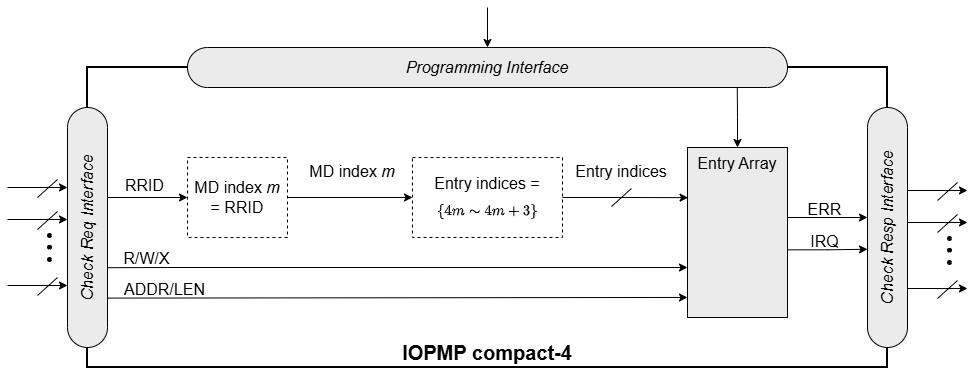

The diagram above was exported from draw.io. Its source (the exported page's mxGraphModel, read from the mxfile embedded in the PNG):
<mxGraphModel dx="2241" dy="743" grid="1" gridSize="10" guides="1" tooltips="1" connect="1" arrows="1" fold="1" page="1" pageScale="1" pageWidth="827" pageHeight="1169" math="1" shadow="0">
  <root>
    <mxCell id="0" />
    <mxCell id="1" parent="0" />
    <mxCell id="eyIhtEKidhE64w38ugOh-3" parent="1" style="rounded=0;whiteSpace=wrap;html=1;strokeWidth=2;verticalAlign=bottom;spacingTop=2;" value="&lt;b style=&quot;font-size: 20px;&quot;&gt;IOPMP compact-4&lt;/b&gt;" vertex="1">
      <mxGeometry height="300" width="800" x="-660" y="140" as="geometry" />
    </mxCell>
    <mxCell id="eyIhtEKidhE64w38ugOh-4" edge="1" parent="1" style="edgeStyle=orthogonalEdgeStyle;rounded=0;orthogonalLoop=1;jettySize=auto;html=1;exitX=1;exitY=0.5;exitDx=0;exitDy=0;entryX=0;entryY=0.5;entryDx=0;entryDy=0;" target="eyIhtEKidhE64w38ugOh-6">
      <mxGeometry relative="1" as="geometry">
        <mxPoint x="-459.9999999999999" y="270" as="sourcePoint" />
        <mxPoint x="-320" y="300" as="targetPoint" />
      </mxGeometry>
    </mxCell>
    <mxCell id="eyIhtEKidhE64w38ugOh-6" parent="1" style="rounded=0;whiteSpace=wrap;html=1;verticalAlign=middle;dashed=1;align=center;spacingTop=0;spacing=0;spacingLeft=0;spacingBottom=0;horizontal=1;" value="&lt;div style=&quot;line-height: 160%; font-size: 16px;&quot;&gt;&lt;div style=&quot;line-height: 25.6px;&quot;&gt;&lt;span style=&quot;background-color: initial;&quot;&gt;Entry indices =&lt;/span&gt;&lt;/div&gt;&lt;div style=&quot;line-height: 25.6px;&quot;&gt;&lt;span style=&quot;background-color: initial;&quot;&gt;&lt;font style=&quot;font-size: 14px;&quot;&gt;\(\small \{4m \sim&amp;nbsp; 4m+3\}\)&lt;/font&gt;&lt;/span&gt;&lt;/div&gt;&lt;/div&gt;" vertex="1">
      <mxGeometry height="80" width="150" x="-335" y="230" as="geometry" />
    </mxCell>
    <mxCell id="eyIhtEKidhE64w38ugOh-7" parent="1" style="rounded=0;whiteSpace=wrap;html=1;verticalAlign=top;fillColor=#EBEBEB;" value="&lt;span style=&quot;font-size: 16px;&quot;&gt;Entry&amp;nbsp;&lt;/span&gt;&lt;span style=&quot;font-size: 16px; background-color: initial;&quot;&gt;Array&lt;/span&gt;" vertex="1">
      <mxGeometry height="170" width="100" x="-60" y="220" as="geometry" />
    </mxCell>
    <mxCell id="eyIhtEKidhE64w38ugOh-10" edge="1" parent="1" source="eyIhtEKidhE64w38ugOh-7" style="edgeStyle=orthogonalEdgeStyle;rounded=0;orthogonalLoop=1;jettySize=auto;html=1;exitX=0.5;exitY=0;exitDx=0;exitDy=0;startArrow=classic;startFill=1;endArrow=none;endFill=0;entryX=0.946;entryY=0.999;entryDx=0;entryDy=0;entryPerimeter=0;" target="eyIhtEKidhE64w38ugOh-20">
      <mxGeometry relative="1" as="geometry">
        <mxPoint x="-20" y="160" as="targetPoint" />
      </mxGeometry>
    </mxCell>
    <mxCell id="eyIhtEKidhE64w38ugOh-11" parent="1" style="ellipse;whiteSpace=wrap;html=1;aspect=fixed;fillColor=#EBEBEB;rotation=-90;" value="" vertex="1">
      <mxGeometry height="40" width="40" x="-680" y="180" as="geometry" />
    </mxCell>
    <mxCell id="eyIhtEKidhE64w38ugOh-12" parent="1" style="ellipse;whiteSpace=wrap;html=1;aspect=fixed;fillColor=#EBEBEB;rotation=-90;" value="" vertex="1">
      <mxGeometry height="40" width="40" x="-680" y="380" as="geometry" />
    </mxCell>
    <mxCell id="eyIhtEKidhE64w38ugOh-13" parent="1" style="rounded=0;whiteSpace=wrap;html=1;shape=mxgraph.basic.rect;left=0;right=0;fillColor=#EBEBEB;rotation=-90;" value="&lt;i&gt;&lt;font style=&quot;font-size: 16px;&quot;&gt;Check Req Interface&lt;/font&gt;&lt;/i&gt;" vertex="1">
      <mxGeometry height="40" width="200" x="-760" y="280" as="geometry" />
    </mxCell>
    <mxCell id="eyIhtEKidhE64w38ugOh-14" parent="1" style="ellipse;whiteSpace=wrap;html=1;aspect=fixed;fillColor=#EBEBEB;rotation=-90;" value="" vertex="1">
      <mxGeometry height="40" width="40" x="120" y="180" as="geometry" />
    </mxCell>
    <mxCell id="eyIhtEKidhE64w38ugOh-15" parent="1" style="ellipse;whiteSpace=wrap;html=1;aspect=fixed;fillColor=#EBEBEB;rotation=-90;" value="" vertex="1">
      <mxGeometry height="40" width="40" x="120" y="380" as="geometry" />
    </mxCell>
    <mxCell id="eyIhtEKidhE64w38ugOh-16" parent="1" style="rounded=0;whiteSpace=wrap;html=1;shape=mxgraph.basic.rect;left=0;right=0;fillColor=#EBEBEB;rotation=-90;" value="&lt;i&gt;&lt;font style=&quot;font-size: 16px;&quot;&gt;Check Resp Interface&lt;/font&gt;&lt;/i&gt;" vertex="1">
      <mxGeometry height="40" width="199.54" x="40.24000000000001" y="279.77" as="geometry" />
    </mxCell>
    <mxCell id="eyIhtEKidhE64w38ugOh-17" parent="1" style="ellipse;whiteSpace=wrap;html=1;aspect=fixed;fillColor=#EBEBEB;" value="" vertex="1">
      <mxGeometry height="40" width="40" y="120" as="geometry" />
    </mxCell>
    <mxCell id="eyIhtEKidhE64w38ugOh-18" parent="1" style="ellipse;whiteSpace=wrap;html=1;aspect=fixed;fillColor=#EBEBEB;" value="" vertex="1">
      <mxGeometry height="40" width="40" x="-560" y="120" as="geometry" />
    </mxCell>
    <mxCell id="eyIhtEKidhE64w38ugOh-19" edge="1" parent="1" source="eyIhtEKidhE64w38ugOh-20" style="edgeStyle=orthogonalEdgeStyle;rounded=0;orthogonalLoop=1;jettySize=auto;html=1;startArrow=classic;startFill=1;endArrow=none;endFill=0;">
      <mxGeometry relative="1" as="geometry">
        <mxPoint x="-259.9999999999998" y="80" as="targetPoint" />
      </mxGeometry>
    </mxCell>
    <mxCell id="eyIhtEKidhE64w38ugOh-20" parent="1" style="rounded=0;whiteSpace=wrap;html=1;shape=mxgraph.basic.rect;left=0;right=0;fillColor=#EBEBEB;" value="&lt;i&gt;&lt;font style=&quot;font-size: 16px;&quot;&gt;Programming Interface&lt;/font&gt;&lt;/i&gt;" vertex="1">
      <mxGeometry height="40" width="560" x="-540" y="120" as="geometry" />
    </mxCell>
    <mxCell id="eyIhtEKidhE64w38ugOh-21" edge="1" parent="1" style="edgeStyle=orthogonalEdgeStyle;rounded=0;orthogonalLoop=1;jettySize=auto;html=1;exitX=0;exitY=0.25;exitDx=0;exitDy=0;startArrow=classic;startFill=1;endArrow=none;endFill=0;">
      <mxGeometry relative="1" as="geometry">
        <mxPoint x="-559.9999999999999" y="270" as="sourcePoint" />
        <mxPoint x="-640" y="270" as="targetPoint" />
      </mxGeometry>
    </mxCell>
    <mxCell id="eyIhtEKidhE64w38ugOh-23" edge="1" parent="1" source="eyIhtEKidhE64w38ugOh-13" style="endArrow=classic;html=1;rounded=0;entryX=0;entryY=0.706;entryDx=0;entryDy=0;entryPerimeter=0;exitX=0.299;exitY=1.015;exitDx=0;exitDy=0;exitPerimeter=0;" target="eyIhtEKidhE64w38ugOh-7" value="">
      <mxGeometry height="50" relative="1" width="50" as="geometry">
        <Array as="points">
          <mxPoint x="-580" y="340" />
        </Array>
        <mxPoint x="-580" y="300" as="sourcePoint" />
        <mxPoint x="-80" y="340" as="targetPoint" />
      </mxGeometry>
    </mxCell>
    <mxCell id="eyIhtEKidhE64w38ugOh-24" edge="1" parent="1" source="eyIhtEKidhE64w38ugOh-13" style="endArrow=classic;html=1;rounded=0;exitX=0.147;exitY=0.999;exitDx=0;exitDy=0;exitPerimeter=0;entryX=0;entryY=0.882;entryDx=0;entryDy=0;entryPerimeter=0;" target="eyIhtEKidhE64w38ugOh-7" value="">
      <mxGeometry height="50" relative="1" width="50" as="geometry">
        <mxPoint x="-370" y="340" as="sourcePoint" />
        <mxPoint x="-80" y="370" as="targetPoint" />
      </mxGeometry>
    </mxCell>
    <mxCell id="eyIhtEKidhE64w38ugOh-26" edge="1" parent="1" style="endArrow=classic;html=1;rounded=0;endFill=1;" value="">
      <mxGeometry height="50" relative="1" width="50" as="geometry">
        <mxPoint x="-740" y="260" as="sourcePoint" />
        <mxPoint x="-680" y="260" as="targetPoint" />
      </mxGeometry>
    </mxCell>
    <mxCell id="eyIhtEKidhE64w38ugOh-27" edge="1" parent="1" style="endArrow=none;html=1;rounded=0;" value="">
      <mxGeometry height="50" relative="1" width="50" as="geometry">
        <mxPoint x="-710" y="270" as="sourcePoint" />
        <mxPoint x="-690" y="252" as="targetPoint" />
      </mxGeometry>
    </mxCell>
    <mxCell id="eyIhtEKidhE64w38ugOh-28" edge="1" parent="1" style="endArrow=classic;html=1;rounded=0;endFill=1;" value="">
      <mxGeometry height="50" relative="1" width="50" as="geometry">
        <mxPoint x="-740" y="358" as="sourcePoint" />
        <mxPoint x="-680" y="358" as="targetPoint" />
      </mxGeometry>
    </mxCell>
    <mxCell id="eyIhtEKidhE64w38ugOh-29" edge="1" parent="1" style="endArrow=none;html=1;rounded=0;" value="">
      <mxGeometry height="50" relative="1" width="50" as="geometry">
        <mxPoint x="-710" y="368" as="sourcePoint" />
        <mxPoint x="-690" y="350" as="targetPoint" />
      </mxGeometry>
    </mxCell>
    <mxCell id="eyIhtEKidhE64w38ugOh-30" edge="1" parent="1" style="endArrow=classic;html=1;rounded=0;endFill=1;" value="">
      <mxGeometry height="50" relative="1" width="50" as="geometry">
        <mxPoint x="-740" y="292" as="sourcePoint" />
        <mxPoint x="-680" y="292" as="targetPoint" />
      </mxGeometry>
    </mxCell>
    <mxCell id="eyIhtEKidhE64w38ugOh-31" edge="1" parent="1" style="endArrow=none;html=1;rounded=0;" value="">
      <mxGeometry height="50" relative="1" width="50" as="geometry">
        <mxPoint x="-710" y="302" as="sourcePoint" />
        <mxPoint x="-690" y="284" as="targetPoint" />
      </mxGeometry>
    </mxCell>
    <UserObject label="" tags="背景" id="eyIhtEKidhE64w38ugOh-32">
      <mxCell parent="1" style="vsdxID=76;fillColor=#000000;gradientColor=none;shape=stencil(vVHLDsIgEPwajiQI6RfU+h8bu22JCGRB2/69kG1iazx58DazM/vIjjBtmiCi0CplCjecbZ8nYc5Ca+snJJsLEqYTph0C4Ujh4XvmEaqzont41gkL96naodXKrGF6YSfQtUi0OXXDVlqPfJNP6usotUhYbJIUMmQb/GGrAxpRljVycDBuc1hKM2LclX8/7H9nFfB+82Cd45T2+mcspcSRmu4F);points=[];labelBackgroundColor=none;rounded=0;html=1;whiteSpace=wrap;" vertex="1">
        <mxGeometry height="4" width="4" x="-700" y="306" as="geometry" />
      </mxCell>
    </UserObject>
    <UserObject label="" tags="背景" id="eyIhtEKidhE64w38ugOh-33">
      <mxCell parent="1" style="vsdxID=76;fillColor=#000000;gradientColor=none;shape=stencil(vVHLDsIgEPwajiQI6RfU+h8bu22JCGRB2/69kG1iazx58DazM/vIjjBtmiCi0CplCjecbZ8nYc5Ca+snJJsLEqYTph0C4Ujh4XvmEaqzont41gkL96naodXKrGF6YSfQtUi0OXXDVlqPfJNP6usotUhYbJIUMmQb/GGrAxpRljVycDBuc1hKM2LclX8/7H9nFfB+82Cd45T2+mcspcSRmu4F);points=[];labelBackgroundColor=none;rounded=0;html=1;whiteSpace=wrap;" vertex="1">
        <mxGeometry height="4" width="4" x="-700" y="317.77" as="geometry" />
      </mxCell>
    </UserObject>
    <UserObject label="" tags="背景" id="eyIhtEKidhE64w38ugOh-34">
      <mxCell parent="1" style="vsdxID=76;fillColor=#000000;gradientColor=none;shape=stencil(vVHLDsIgEPwajiQI6RfU+h8bu22JCGRB2/69kG1iazx58DazM/vIjjBtmiCi0CplCjecbZ8nYc5Ca+snJJsLEqYTph0C4Ujh4XvmEaqzont41gkL96naodXKrGF6YSfQtUi0OXXDVlqPfJNP6usotUhYbJIUMmQb/GGrAxpRljVycDBuc1hKM2LclX8/7H9nFfB+82Cd45T2+mcspcSRmu4F);points=[];labelBackgroundColor=none;rounded=0;html=1;whiteSpace=wrap;" vertex="1">
        <mxGeometry height="4" width="4" x="-700" y="330" as="geometry" />
      </mxCell>
    </UserObject>
    <mxCell id="eyIhtEKidhE64w38ugOh-35" edge="1" parent="1" style="edgeStyle=orthogonalEdgeStyle;rounded=0;orthogonalLoop=1;jettySize=auto;html=1;entryX=0.007;entryY=0.296;entryDx=0;entryDy=0;entryPerimeter=0;">
      <mxGeometry relative="1" as="geometry">
        <mxPoint x="40" y="290" as="sourcePoint" />
        <mxPoint x="120" y="290" as="targetPoint" />
      </mxGeometry>
    </mxCell>
    <mxCell id="eyIhtEKidhE64w38ugOh-36" edge="1" parent="1" source="eyIhtEKidhE64w38ugOh-7" style="edgeStyle=orthogonalEdgeStyle;rounded=0;orthogonalLoop=1;jettySize=auto;html=1;entryX=0.007;entryY=0.296;entryDx=0;entryDy=0;entryPerimeter=0;exitX=1;exitY=0.602;exitDx=0;exitDy=0;exitPerimeter=0;">
      <mxGeometry relative="1" as="geometry">
        <mxPoint x="39" y="321.77" as="sourcePoint" />
        <mxPoint x="120" y="321.77" as="targetPoint" />
      </mxGeometry>
    </mxCell>
    <mxCell id="eyIhtEKidhE64w38ugOh-37" edge="1" parent="1" style="endArrow=classic;html=1;rounded=0;endFill=1;" value="">
      <mxGeometry height="50" relative="1" width="50" as="geometry">
        <mxPoint x="160" y="263" as="sourcePoint" />
        <mxPoint x="220" y="263" as="targetPoint" />
      </mxGeometry>
    </mxCell>
    <mxCell id="eyIhtEKidhE64w38ugOh-38" edge="1" parent="1" style="endArrow=none;html=1;rounded=0;" value="">
      <mxGeometry height="50" relative="1" width="50" as="geometry">
        <mxPoint x="190" y="273" as="sourcePoint" />
        <mxPoint x="210" y="255" as="targetPoint" />
      </mxGeometry>
    </mxCell>
    <mxCell id="eyIhtEKidhE64w38ugOh-39" edge="1" parent="1" style="endArrow=classic;html=1;rounded=0;endFill=1;" value="">
      <mxGeometry height="50" relative="1" width="50" as="geometry">
        <mxPoint x="160" y="361" as="sourcePoint" />
        <mxPoint x="220" y="361" as="targetPoint" />
      </mxGeometry>
    </mxCell>
    <mxCell id="eyIhtEKidhE64w38ugOh-40" edge="1" parent="1" style="endArrow=none;html=1;rounded=0;" value="">
      <mxGeometry height="50" relative="1" width="50" as="geometry">
        <mxPoint x="190" y="371" as="sourcePoint" />
        <mxPoint x="210" y="353" as="targetPoint" />
      </mxGeometry>
    </mxCell>
    <mxCell id="eyIhtEKidhE64w38ugOh-41" edge="1" parent="1" style="endArrow=classic;html=1;rounded=0;endFill=1;" value="">
      <mxGeometry height="50" relative="1" width="50" as="geometry">
        <mxPoint x="160" y="295" as="sourcePoint" />
        <mxPoint x="220" y="295" as="targetPoint" />
      </mxGeometry>
    </mxCell>
    <mxCell id="eyIhtEKidhE64w38ugOh-42" edge="1" parent="1" style="endArrow=none;html=1;rounded=0;" value="">
      <mxGeometry height="50" relative="1" width="50" as="geometry">
        <mxPoint x="190" y="305" as="sourcePoint" />
        <mxPoint x="210" y="287" as="targetPoint" />
      </mxGeometry>
    </mxCell>
    <UserObject label="" tags="背景" id="eyIhtEKidhE64w38ugOh-43">
      <mxCell parent="1" style="vsdxID=76;fillColor=#000000;gradientColor=none;shape=stencil(vVHLDsIgEPwajiQI6RfU+h8bu22JCGRB2/69kG1iazx58DazM/vIjjBtmiCi0CplCjecbZ8nYc5Ca+snJJsLEqYTph0C4Ujh4XvmEaqzont41gkL96naodXKrGF6YSfQtUi0OXXDVlqPfJNP6usotUhYbJIUMmQb/GGrAxpRljVycDBuc1hKM2LclX8/7H9nFfB+82Cd45T2+mcspcSRmu4F);points=[];labelBackgroundColor=none;rounded=0;html=1;whiteSpace=wrap;" vertex="1">
        <mxGeometry height="4" width="4" x="200" y="309" as="geometry" />
      </mxCell>
    </UserObject>
    <UserObject label="" tags="背景" id="eyIhtEKidhE64w38ugOh-44">
      <mxCell parent="1" style="vsdxID=76;fillColor=#000000;gradientColor=none;shape=stencil(vVHLDsIgEPwajiQI6RfU+h8bu22JCGRB2/69kG1iazx58DazM/vIjjBtmiCi0CplCjecbZ8nYc5Ca+snJJsLEqYTph0C4Ujh4XvmEaqzont41gkL96naodXKrGF6YSfQtUi0OXXDVlqPfJNP6usotUhYbJIUMmQb/GGrAxpRljVycDBuc1hKM2LclX8/7H9nFfB+82Cd45T2+mcspcSRmu4F);points=[];labelBackgroundColor=none;rounded=0;html=1;whiteSpace=wrap;" vertex="1">
        <mxGeometry height="4" width="4" x="200" y="320.77" as="geometry" />
      </mxCell>
    </UserObject>
    <UserObject label="" tags="背景" id="eyIhtEKidhE64w38ugOh-45">
      <mxCell parent="1" style="vsdxID=76;fillColor=#000000;gradientColor=none;shape=stencil(vVHLDsIgEPwajiQI6RfU+h8bu22JCGRB2/69kG1iazx58DazM/vIjjBtmiCi0CplCjecbZ8nYc5Ca+snJJsLEqYTph0C4Ujh4XvmEaqzont41gkL96naodXKrGF6YSfQtUi0OXXDVlqPfJNP6usotUhYbJIUMmQb/GGrAxpRljVycDBuc1hKM2LclX8/7H9nFfB+82Cd45T2+mcspcSRmu4F);points=[];labelBackgroundColor=none;rounded=0;html=1;whiteSpace=wrap;" vertex="1">
        <mxGeometry height="4" width="4" x="200" y="333" as="geometry" />
      </mxCell>
    </UserObject>
    <mxCell id="eyIhtEKidhE64w38ugOh-46" parent="1" style="text;strokeColor=none;fillColor=none;html=1;fontSize=24;fontStyle=1;verticalAlign=middle;align=center;" value="&lt;font style=&quot;font-weight: normal; font-size: 16px;&quot;&gt;RRID&lt;/font&gt;" vertex="1">
      <mxGeometry height="28" width="60" x="-633" y="242" as="geometry" />
    </mxCell>
    <mxCell id="eyIhtEKidhE64w38ugOh-47" parent="1" style="text;strokeColor=none;fillColor=none;html=1;fontSize=24;fontStyle=1;verticalAlign=middle;align=center;" value="&lt;font style=&quot;font-weight: normal; font-size: 16px;&quot;&gt;R/W/X&lt;/font&gt;" vertex="1">
      <mxGeometry height="22" width="63" x="-633" y="317.77" as="geometry" />
    </mxCell>
    <mxCell id="eyIhtEKidhE64w38ugOh-49" parent="1" style="text;strokeColor=none;fillColor=none;html=1;fontSize=24;fontStyle=1;verticalAlign=middle;align=center;" value="&lt;font style=&quot;font-weight: normal; font-size: 16px;&quot;&gt;ERR&lt;/font&gt;" vertex="1">
      <mxGeometry height="20" width="60" x="47" y="270" as="geometry" />
    </mxCell>
    <mxCell id="eyIhtEKidhE64w38ugOh-50" parent="1" style="text;strokeColor=none;fillColor=none;html=1;fontSize=24;fontStyle=1;verticalAlign=middle;align=center;" value="&lt;font style=&quot;font-weight: normal; font-size: 16px;&quot;&gt;IRQ&lt;/font&gt;" vertex="1">
      <mxGeometry height="23" width="60" x="47" y="300" as="geometry" />
    </mxCell>
    <mxCell id="eyIhtEKidhE64w38ugOh-51" parent="1" style="text;html=1;align=center;verticalAlign=middle;whiteSpace=wrap;rounded=0;" value="&lt;font style=&quot;font-size: 16px;&quot;&gt;&lt;font style=&quot;font-size: 16px;&quot;&gt;MD index &lt;i&gt;m&lt;/i&gt;&lt;/font&gt;&lt;/font&gt;" vertex="1">
      <mxGeometry height="28" width="110" x="-450" y="230" as="geometry" />
    </mxCell>
    <mxCell id="eyIhtEKidhE64w38ugOh-53" edge="1" parent="1" source="eyIhtEKidhE64w38ugOh-6" style="edgeStyle=orthogonalEdgeStyle;rounded=0;orthogonalLoop=1;jettySize=auto;html=1;exitX=1;exitY=0.5;exitDx=0;exitDy=0;entryX=0.006;entryY=0.295;entryDx=0;entryDy=0;entryPerimeter=0;" target="eyIhtEKidhE64w38ugOh-7">
      <mxGeometry relative="1" as="geometry">
        <mxPoint x="-80" y="270" as="targetPoint" />
      </mxGeometry>
    </mxCell>
    <mxCell id="eyIhtEKidhE64w38ugOh-54" edge="1" parent="1" style="endArrow=none;html=1;rounded=0;" value="">
      <mxGeometry height="50" relative="1" width="50" as="geometry">
        <mxPoint x="-136" y="279" as="sourcePoint" />
        <mxPoint x="-116" y="261" as="targetPoint" />
      </mxGeometry>
    </mxCell>
    <mxCell id="eyIhtEKidhE64w38ugOh-55" parent="1" style="text;html=1;align=center;verticalAlign=middle;whiteSpace=wrap;rounded=0;" value="&lt;font style=&quot;font-size: 16px;&quot;&gt;Entry indices&lt;/font&gt;" vertex="1">
      <mxGeometry height="28" width="120" x="-186" y="230" as="geometry" />
    </mxCell>
    <mxCell id="3XZSz4iIv_wFrS4TZnf4-1" parent="1" style="rounded=0;whiteSpace=wrap;html=1;verticalAlign=middle;dashed=1;" value="&lt;font style=&quot;font-size: 16px;&quot;&gt;MD index &lt;i&gt;m &lt;/i&gt;= RRID&lt;/font&gt;" vertex="1">
      <mxGeometry height="80" width="100" x="-560" y="230" as="geometry" />
    </mxCell>
    <mxCell id="N_1L69Dnuqfxp6Yr4J5S-1" parent="1" style="text;strokeColor=none;fillColor=none;html=1;fontSize=24;fontStyle=1;verticalAlign=middle;align=center;" value="&lt;font style=&quot;font-weight: normal; font-size: 16px;&quot;&gt;ADDR/LEN&lt;/font&gt;" vertex="1">
      <mxGeometry height="20" width="100" x="-633" y="350" as="geometry" />
    </mxCell>
  </root>
</mxGraphModel>